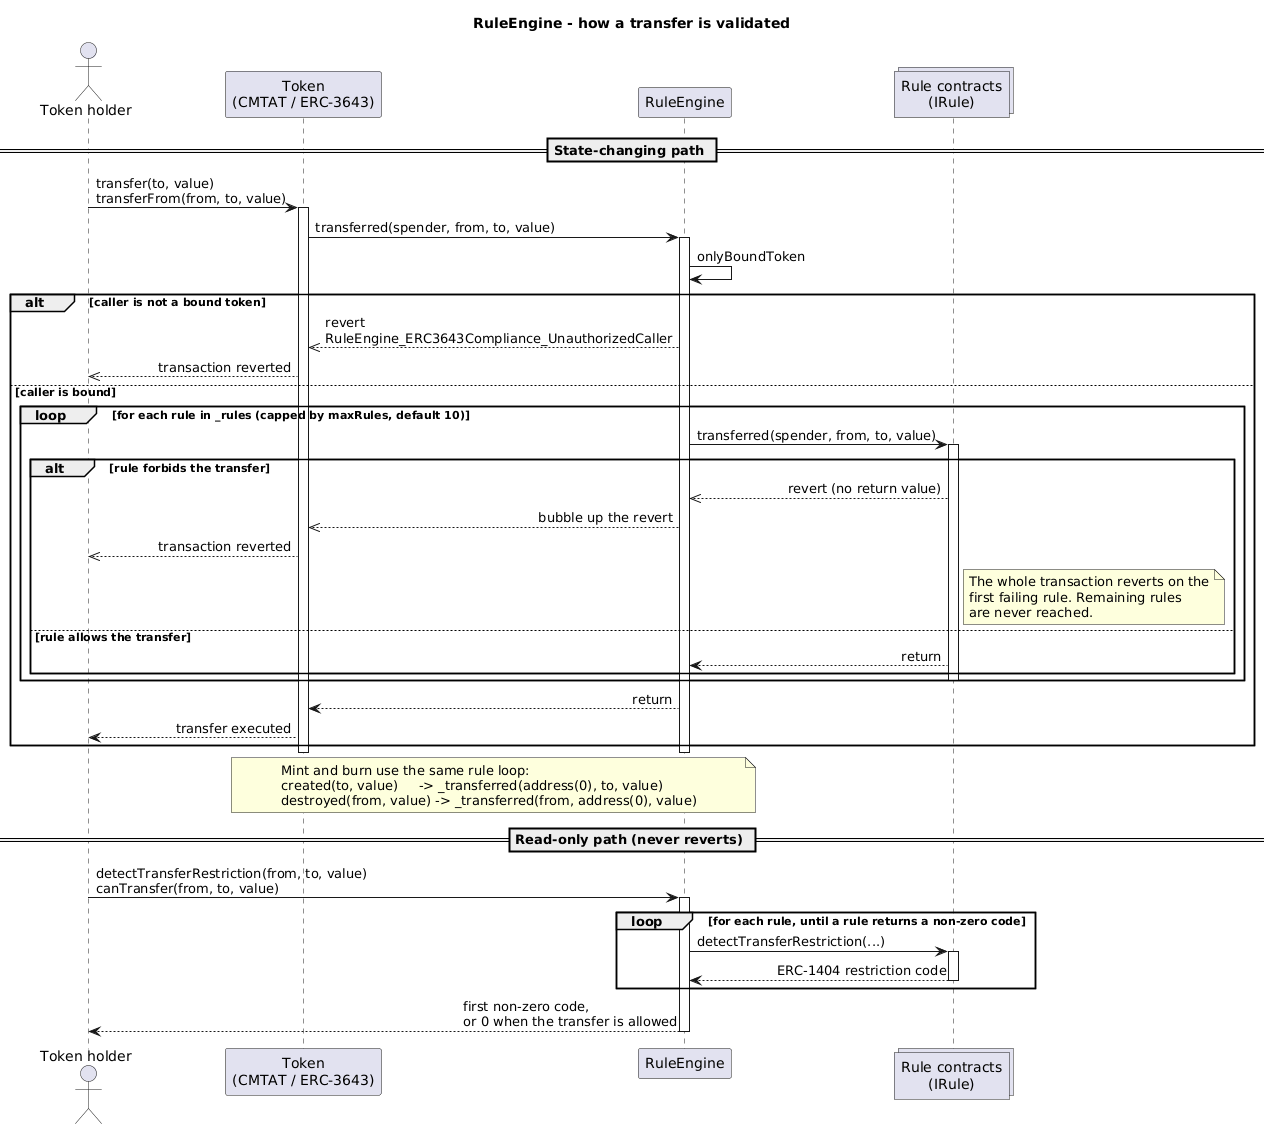

The diagram above was rendered by PlantUML. Its source (embedded in the PNG):
@startuml
title RuleEngine - how a transfer is validated

skinparam shadowing false
skinparam sequenceMessageAlign direction
skinparam ParticipantPadding 12
skinparam BoxPadding 12

actor "Token holder" as Holder
participant "Token\n(CMTAT / ERC-3643)" as Token
participant "RuleEngine" as Engine
collections "Rule contracts\n(IRule)" as Rules

== State-changing path ==

Holder -> Token : transfer(to, value)\ntransferFrom(from, to, value)
activate Token

Token -> Engine : transferred(spender, from, to, value)
activate Engine

Engine -> Engine : onlyBoundToken

alt caller is not a bound token
    Engine -->> Token : revert\nRuleEngine_ERC3643Compliance_UnauthorizedCaller
    Token -->> Holder : transaction reverted
else caller is bound
    loop for each rule in _rules (capped by maxRules, default 10)
        Engine -> Rules : transferred(spender, from, to, value)
        activate Rules
        alt rule forbids the transfer
            Rules -->> Engine : revert (no return value)
            Engine -->> Token : bubble up the revert
            Token -->> Holder : transaction reverted
            note right of Rules
                The whole transaction reverts on the
                first failing rule. Remaining rules
                are never reached.
            end note
        else rule allows the transfer
            Rules --> Engine : return
        end
        deactivate Rules
    end
    Engine --> Token : return
    Token --> Holder : transfer executed
end
deactivate Engine
deactivate Token

note over Token, Engine
    Mint and burn use the same rule loop:
    created(to, value)     -> _transferred(address(0), to, value)
    destroyed(from, value) -> _transferred(from, address(0), value)
end note

== Read-only path (never reverts) ==

Holder -> Engine : detectTransferRestriction(from, to, value)\ncanTransfer(from, to, value)
activate Engine
loop for each rule, until a rule returns a non-zero code
    Engine -> Rules : detectTransferRestriction(...)
    activate Rules
    Rules --> Engine : ERC-1404 restriction code
    deactivate Rules
end
Engine --> Holder : first non-zero code,\nor 0 when the transfer is allowed
deactivate Engine

@enduml